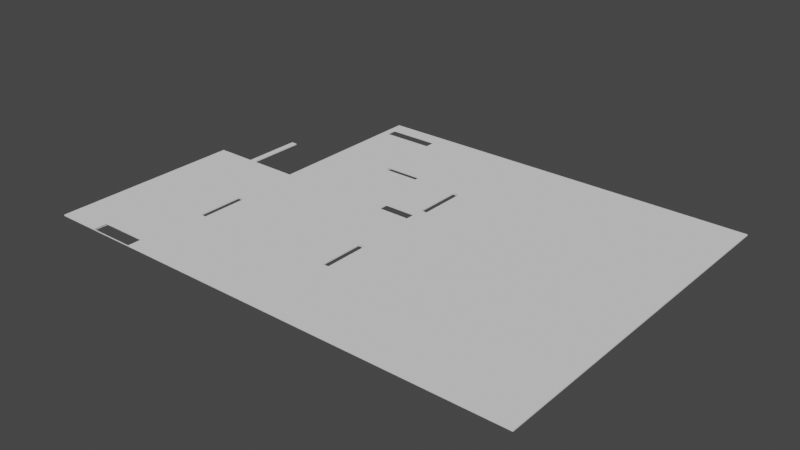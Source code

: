 # Source: FloorWithDims.blend  (saved by Blender 2.90.8; exported with 4.5.12 LTS)
import bpy
from mathutils import Matrix  # noqa: F401  (used for matrix-valued properties, if any)

bpy.ops.wm.read_factory_settings(use_empty=True)
scene = bpy.context.scene
scene.name = 'Scene'

# ---- collections
col_collection = bpy.data.collections.new('Collection'); scene.collection.children.link(col_collection)

# ---- world
world_world = bpy.data.worlds.new('World'); scene.world = world_world
world_world.use_nodes = True; world_world.node_tree.nodes.clear()
_N = world_world.node_tree.nodes; _L = world_world.node_tree.links
n0 = _N.new('ShaderNodeOutputWorld'); n0.name = 'World Output'; n0.location = (300, 300)
n1 = _N.new('ShaderNodeBackground'); n1.name = 'Background'; n1.location = (10, 300)
n1.inputs[0].default_value = (0.05088, 0.05088, 0.05088, 1.0)
_L.new(n1.outputs[0], n0.inputs[0])
n0.is_active_output = True
world_world.color = (0.05088, 0.05088, 0.05088)
world_world.use_sun_shadow = False
world_world.sun_shadow_jitter_overblur = 0.0

# ---- meshes
me_plane = bpy.data.meshes.new('Plane')
me_plane.from_pydata([(0.12, -0.12, 0.0), (0.36, -0.12, 0.0), (0.12, 0.12, 0.0), (0.36, 0.12, 0.0), (-6.23, 2.0, 0.0), (-6.33, 2.0, 0.0), (-6.33, 1.22, 0.0), (-6.23, 1.22, 0.0), (-6.38, 0.12, 0.0), (-6.23, 0.12, 0.0), (-6.38, -0.12, 0.0), (-6.23, -0.12, 0.0), (-6.33, -0.12, 0.0), (-6.33, 0.12, 0.0), (-3.83, 1.28, 0.0), (-3.73, 1.28, 0.0), (-3.73, 1.28, 0.0), (-3.83, 1.28, 0.0), (-3.83, -0.12, 0.0), (-3.83, 0.12, 0.0), (-3.83, 4.3, 0.0), (-3.83, 4.28, 0.0), (-4.38, 3.03, 0.0), (-4.38, 3.13, 0.0), (-4.48, 3.13, 0.0), (-4.48, 3.03, 0.0), (-6.23, 3.13, 0.0), (-7.18, 0.12, 0.0), (-6.33, 3.03, 0.0), (-6.23, 3.03, 0.0), (-3.73, 3.4, 0.0), (-3.73, 3.3, 0.0), (-3.83, 3.3, 0.0), (-3.83, 3.4, 0.0), (-4.38, 3.4, 0.0), (-4.48, 3.4, 0.0), (-3.73, 0.12, 0.0), (-3.73, -0.12, 0.0), (-4.48, 3.3, 0.0), (-4.38, 3.3, 0.0), (-3.73, 3.48, 0.0), (-3.83, 3.48, 0.0), (-3.73, 4.3, 0.0), (-3.83, 4.28, 0.0), (-3.83, 4.3, 0.0), (-3.73, 4.28, 0.0), (-3.73, 4.28, 0.0), (-3.73, 4.3, 0.0), (-3.83, 5.94, 0.0), (0.36, 0.92, 0.0), (0.12, 0.92, 0.0), (-3.73, 5.7, 0.0), (-3.83, 5.7, 0.0), (-3.73, 5.7, 0.0), (0.36, 2.69, 0.0), (0.12, 2.69, 0.0), (0.36, 5.7, 0.0), (0.12, 5.7, 0.0), (0.36, 5.94, 0.0), (0.12, 5.94, 0.0), (-3.73, 5.7, 0.0), (-3.73, 5.94, 0.0), (-3.73, 4.4, 0.0), (-3.83, 4.4, 0.0), (-5.24, 5.94, 0.0), (-5.24, 5.7, 0.0), (-5.34, 5.94, 0.0), (-5.34, 5.7, 0.0), (-5.22, 4.4, 0.0), (-5.22, 4.3, 0.0), (-4.62, 4.3, 0.0), (-4.62, 4.4, 0.0), (-5.24, 5.7, 0.0), (-5.34, 5.7, 0.0), (-5.24, 5.5, 0.0), (-5.34, 5.5, 0.0), (-5.24, 4.3, 0.0), (-5.34, 4.3, 0.0), (-5.34, 5.94, 0.0), (-5.34, 5.7, 0.0), (-6.23, 5.94, 0.0), (-6.23, 5.7, 0.0), (-6.33, 5.94, 0.0), (-6.33, 5.7, 0.0), (-6.23, 3.13, 0.0), (-6.33, 3.13, 0.0), (-3.83, 3.129, 0.0), (-3.73, 3.129, 0.0), (-7.18, 0.12, 0.0), (-7.18, -0.12, 0.0), (-3.83, 3.03, 0.0), (-3.73, 3.03, 0.0), (-3.83, 2.03, 0.0), (-4.379, 3.03, 0.0), (-3.73, 2.03, 0.0), (-7.18, -0.12, 0.0), (-7.18, 0.12, 0.0), (-7.18, -0.12, 0.0), (-7.83, 0.12, 0.0), (-7.83, -0.12, 0.0), (-7.93, 0.12, 0.0), (-7.93, -0.12, 0.0), (-6.38, 3.03, 0.0), (-6.38, 3.13, 0.0), (-7.16, 3.03, 0.0), (-7.16, 3.13, 0.0), (-7.83, 3.03, 0.0), (-7.83, 3.13, 0.0), (-7.26, 3.13, 0.0), (-7.26, 3.03, 0.0), (-7.93, 3.03, 0.0), (-7.93, 3.13, 0.0), (-7.16, 4.13, 0.0), (-7.26, 4.13, 0.0), (-6.23, 5.5, 0.0), (-6.33, 5.5, 0.0), (0.12, 0.12, 0.02), (0.12, -0.12, 0.02), (0.36, -0.12, 0.02), (0.36, 0.12, 0.02), (-6.23, 0.12, 0.02), (-6.23, 1.22, 0.02), (-6.33, 0.12, 0.02), (-6.38, 0.12, 0.02), (-6.33, 1.22, 0.02), (-6.33, -0.12, 0.02), (-6.23, -0.12, 0.02), (-6.38, -0.12, 0.02), (-3.83, -0.12, 0.02), (-3.73, 3.129, 0.02), (-3.83, 3.129, 0.02), (-3.83, 0.12, 0.02), (-3.73, 3.4, 0.02), (-3.73, 3.48, 0.02), (-3.83, 1.28, 0.02), (-3.83, 1.28, 0.02), (-3.83, 3.3, 0.02), (-3.73, 1.28, 0.02), (-3.73, 1.28, 0.02), (-3.83, 3.4, 0.02), (-3.83, 3.48, 0.02), (-3.73, 0.12, 0.02), (-3.73, -0.12, 0.02), (-3.83, 4.28, 0.02), (-3.73, 4.28, 0.02), (-3.73, 4.3, 0.02), (-3.83, 4.3, 0.02), (-4.38, 3.03, 0.02), (-4.48, 3.03, 0.02), (-4.48, 3.13, 0.02), (-4.38, 3.13, 0.02), (-6.23, 3.03, 0.02), (-6.23, 3.13, 0.02), (-7.18, -0.12, 0.02), (-6.23, 3.13, 0.02), (-7.18, 0.12, 0.02), (-6.33, 3.13, 0.02), (-6.33, 3.03, 0.02), (-3.73, 3.3, 0.02), (-4.38, 3.3, 0.02), (-4.38, 3.4, 0.02), (-4.48, 3.4, 0.02), (-4.48, 3.3, 0.02), (-3.73, 4.28, 0.02), (-3.83, 4.28, 0.02), (-3.83, 4.3, 0.02), (-3.73, 4.3, 0.02), (-3.73, 4.4, 0.02), (-3.83, 5.7, 0.02), (-3.73, 5.7, 0.02), (-3.83, 4.4, 0.02), (-3.73, 5.7, 0.02), (-3.73, 5.94, 0.02), (-3.83, 5.94, 0.02), (-3.73, 5.7, 0.02), (0.36, 0.92, 0.02), (0.12, 0.92, 0.02), (0.36, 2.69, 0.02), (0.12, 2.69, 0.02), (0.36, 5.7, 0.02), (0.12, 5.7, 0.02), (0.36, 5.94, 0.02), (0.12, 5.94, 0.02), (-5.24, 5.94, 0.02), (-5.24, 5.7, 0.02), (-5.34, 5.94, 0.02), (-5.34, 5.7, 0.02), (-5.22, 4.3, 0.02), (-4.62, 4.3, 0.02), (-5.22, 4.4, 0.02), (-4.62, 4.4, 0.02), (-5.34, 5.7, 0.02), (-5.24, 5.7, 0.02), (-5.34, 5.5, 0.02), (-5.24, 5.5, 0.02), (-5.34, 4.3, 0.02), (-5.24, 4.3, 0.02), (-5.34, 5.94, 0.02), (-5.34, 5.7, 0.02), (-6.23, 5.94, 0.02), (-6.23, 5.7, 0.02), (-6.33, 5.94, 0.02), (-6.33, 5.7, 0.02), (-6.33, 5.5, 0.02), (-6.23, 5.5, 0.02), (-3.73, 3.03, 0.02), (-3.83, 3.03, 0.02), (-6.23, 2.0, 0.02), (-6.33, 2.0, 0.02), (-4.379, 3.03, 0.02), (-3.73, 2.03, 0.02), (-3.83, 2.03, 0.02), (-7.18, 0.12, 0.02), (-7.18, -0.12, 0.02), (-7.18, 0.12, 0.02), (-7.18, -0.12, 0.02), (-7.83, 0.12, 0.02), (-7.83, -0.12, 0.02), (-7.93, 0.12, 0.02), (-7.93, -0.12, 0.02), (-6.38, 3.13, 0.02), (-6.38, 3.03, 0.02), (-7.16, 3.13, 0.02), (-7.16, 3.03, 0.02), (-7.83, 3.13, 0.02), (-7.93, 3.13, 0.02), (-7.83, 3.03, 0.02), (-7.93, 3.03, 0.02), (-7.26, 3.13, 0.02), (-7.26, 3.03, 0.02), (-7.16, 4.13, 0.02), (-7.26, 4.13, 0.02), (-4.468, 4.227, 0.02), (-5.666, 1.215, 0.02), (-3.017, 1.227, 0.02), (-7.108, 0.7082, 0.02)], [(121, 233), (138, 234), (214, 235)], [(0, 2, 3, 1), (11, 12, 13, 9), (12, 10, 8, 13), (18, 11, 9, 19), (86, 90, 91, 87), (40, 41, 33, 30), (17, 14, 15, 16), (19, 17, 16, 36), (37, 18, 19, 36), (42, 45, 21, 20), (25, 22, 23, 24), (29, 25, 24, 84), (84, 26, 29), (84, 29, 28, 85), (39, 34, 35, 38), (39, 32, 33, 34), (23, 39, 38, 24), (0, 37, 36, 2), (43, 21, 45, 46), (44, 20, 21, 43), (46, 45, 42, 47), (47, 42, 20, 44), (62, 47, 44, 63), (60, 52, 48, 61), (2, 50, 49, 3), (50, 55, 54, 49), (55, 57, 56, 54), (57, 59, 58, 56), (57, 60, 61, 59), (60, 62, 63, 52), (52, 65, 64, 48), (65, 67, 66, 64), (44, 70, 71, 63), (65, 72, 73, 67), (72, 74, 75, 73), (74, 76, 77, 75), (80, 78, 79, 81), (81, 83, 82, 80), (81, 114, 115, 83), (32, 31, 30, 33), (32, 86, 87, 31), (13, 6, 7, 9), (28, 29, 4, 5), (93, 90, 86, 23), (90, 92, 94, 91), (89, 95, 27, 88), (95, 97, 96, 27), (97, 99, 98, 96), (99, 101, 100, 98), (28, 102, 103, 85), (102, 104, 105, 103), (109, 106, 107, 108), (106, 110, 111, 107), (104, 109, 108, 105), (98, 100, 110, 106), (108, 113, 112, 105), (84, 85, 115, 114), (117, 118, 119, 116), (126, 120, 122, 125), (125, 122, 123, 127), (128, 131, 120, 126), (130, 129, 205, 206), (133, 132, 139, 140), (135, 138, 137, 134), (131, 141, 138, 135), (142, 141, 131, 128), (145, 146, 143, 144), (148, 149, 150, 147), (151, 152, 149, 148), (152, 151, 154), (152, 156, 157, 151), (159, 162, 161, 160), (159, 160, 139, 136), (150, 149, 162, 159), (117, 116, 141, 142), (164, 163, 144, 143), (165, 164, 143, 146), (163, 166, 145, 144), (21, 232, 43), (166, 165, 146, 145), (167, 170, 165, 166), (169, 172, 173, 168), (116, 119, 175, 176), (176, 175, 177, 178), (178, 177, 179, 180), (180, 179, 181, 182), (180, 182, 172, 169), (169, 168, 170, 167), (168, 173, 183, 184), (184, 183, 185, 186), (165, 170, 190, 188), (184, 186, 191, 192), (192, 191, 193, 194), (194, 193, 195, 196), (199, 200, 198, 197), (200, 199, 201, 202), (200, 202, 203, 204), (136, 139, 132, 158), (136, 158, 129, 130), (122, 120, 121, 124), (157, 208, 207, 151), (209, 150, 130, 206), (206, 205, 210, 211), (153, 155, 212, 213), (213, 212, 214, 215), (215, 214, 216, 217), (217, 216, 218, 219), (157, 156, 220, 221), (221, 220, 222, 223), (229, 228, 224, 226), (226, 224, 225, 227), (223, 222, 228, 229), (216, 226, 227, 218), (228, 222, 230, 231), (152, 204, 203, 156), (101, 99, 217, 219), (70, 44, 165, 188), (9, 7, 121, 120), (40, 46, 163, 133), (85, 103, 220, 156), (13, 8, 123, 122), (67, 73, 191, 186), (102, 28, 157, 221), (72, 65, 184, 192), (12, 11, 126, 125), (43, 41, 140, 164), (103, 105, 222, 220), (73, 75, 193, 191), (104, 102, 221, 223), (10, 12, 125, 127), (74, 72, 192, 194), (107, 111, 225, 224), (11, 18, 128, 126), (77, 76, 196, 195), (38, 35, 161, 162), (75, 77, 195, 193), (47, 62, 167, 166), (111, 110, 227, 225), (76, 74, 194, 196), (66, 78, 197, 185), (109, 104, 223, 229), (73, 79, 198, 191), (24, 38, 162, 149), (106, 109, 229, 226), (19, 9, 120, 131), (78, 80, 199, 197), (44, 43, 164, 165), (108, 107, 224, 228), (40, 30, 132, 133), (81, 79, 198, 200), (46, 47, 166, 163), (14, 17, 135, 134), (79, 78, 197, 198), (86, 32, 136, 130), (98, 106, 226, 216), (15, 14, 134, 137), (82, 83, 202, 201), (110, 100, 218, 227), (16, 15, 137, 138), (80, 82, 201, 199), (112, 113, 231, 230), (33, 41, 140, 139), (51, 60, 169, 171), (105, 112, 230, 222), (61, 48, 173, 172), (113, 108, 228, 231), (36, 16, 138, 141), (83, 115, 203, 202), (53, 60, 169, 174), (16, 94, 210, 138), (17, 19, 131, 135), (92, 17, 135, 211), (87, 91, 205, 129), (114, 81, 200, 204), (3, 49, 175, 119), (115, 85, 156, 203), (18, 37, 142, 128), (31, 87, 129, 158), (50, 2, 116, 176), (84, 114, 204, 152), (6, 13, 122, 124), (75, 114, 204, 193), (49, 54, 177, 175), (7, 4, 207, 121), (55, 50, 176, 178), (22, 25, 148, 147), (5, 6, 124, 208), (54, 56, 179, 177), (23, 22, 147, 150), (28, 5, 208, 157), (57, 55, 178, 180), (25, 29, 151, 148), (4, 29, 151, 207), (58, 59, 182, 181), (84, 24, 149, 152), (56, 58, 181, 179), (93, 23, 150, 209), (89, 10, 127, 153), (90, 93, 209, 206), (26, 84, 152, 154), (23, 86, 130, 150), (59, 61, 172, 182), (8, 88, 155, 123), (60, 57, 180, 169), (91, 94, 210, 205), (62, 60, 169, 167), (92, 90, 206, 211), (52, 63, 170, 168), (29, 26, 154, 151), (88, 27, 212, 155), (48, 64, 183, 173), (32, 39, 159, 136), (95, 89, 153, 213), (65, 52, 168, 184), (66, 67, 186, 185), (30, 31, 158, 132), (27, 96, 214, 212), (64, 66, 185, 183), (34, 33, 139, 160), (97, 95, 213, 215), (39, 23, 150, 159), (69, 70, 188, 187), (96, 98, 216, 214), (68, 69, 187, 189), (35, 34, 160, 161), (99, 97, 215, 217), (71, 68, 189, 190), (37, 0, 117, 142), (100, 101, 219, 218), (0, 1, 118, 117), (2, 36, 141, 116), (1, 3, 119, 118), (63, 71, 190, 170), (158, 132, 133, 163, 166, 167, 169, 180, 178, 176, 116, 141, 138, 210, 205, 129), (160, 139, 140, 164, 165, 188, 187, 196, 195, 193, 204, 152, 149, 162, 161), (184, 168, 170, 190, 189, 196, 194, 192), (131, 120, 121, 207, 151, 148, 147, 209, 206, 211, 135), (124, 122, 123, 155, 214, 216, 226, 229, 223, 221, 157, 208)])
_uv = me_plane.uv_layers.new(name='UVMap')
_uv.uv.foreach_set('vector', [0.0, 0.0, 0.0, 1.0, 1.0, 1.0, 1.0, 0.0, 0.0, 0.0, 0.0, 0.0, 0.0, 1.0, 0.0, 1.0, 0.0, 0.0, 0.0, 0.0, 0.0, 1.0, 0.0, 1.0, 0.0, 0.0, 0.0, 0.0, 0.0, 1.0, 0.0, 1.0, 0.0, 0.0, 0.0, 0.0, 0.0, 0.0, 0.0, 0.0, 0.0, 0.0, 0.0, 0.0, 0.0, 0.0, 0.0, 0.0, 0.0, 1.0, 0.0, 1.0, 0.0, 1.0, 0.0, 1.0, 0.0, 1.0, 0.0, 1.0, 0.0, 1.0, 0.0, 1.0, 0.0, 0.0, 0.0, 0.0, 0.0, 1.0, 0.0, 1.0, 0.0, 1.0, 0.0, 1.0, 0.0, 1.0, 0.0, 1.0, 0.0, 0.0, 0.0, 0.0, 0.0, 0.0, 0.0, 0.0, 0.0, 0.0, 0.0, 0.0, 0.0, 0.0, 0.0, 0.0, 0.0, 0.0, 0.0, 0.0, 0.0, 0.0, 0.0, 0.0, 0.0, 0.0, 0.0, 0.0, 0.0, 0.0, 0.0, 0.0, 0.0, 0.0, 0.0, 0.0, 0.0, 0.0, 0.0, 0.0, 0.0, 0.0, 0.0, 0.0, 0.0, 0.0, 0.0, 0.0, 0.0, 0.0, 0.0, 0.0, 0.0, 0.0, 0.0, 0.0, 0.0, 0.0, 0.0, 1.0, 0.0, 1.0, 0.0, 0.0, 0.0, 0.0, 0.0, 0.0, 0.0, 0.0, 0.0, 0.0, 0.0, 0.0, 0.0, 0.0, 0.0, 0.0, 0.0, 0.0, 0.0, 0.0, 0.0, 0.0, 0.0, 0.0, 0.0, 1.0, 0.0, 1.0, 0.0, 1.0, 0.0, 1.0, 0.0, 1.0, 0.0, 1.0, 0.0, 1.0, 0.0, 1.0, 0.0, 1.0, 0.0, 1.0, 0.0, 1.0, 0.0, 1.0, 0.0, 1.0, 0.0, 1.0, 1.0, 1.0, 1.0, 1.0, 0.0, 1.0, 0.0, 1.0, 1.0, 1.0, 1.0, 1.0, 0.0, 1.0, 0.0, 1.0, 1.0, 1.0, 1.0, 1.0, 0.0, 1.0, 0.0, 1.0, 1.0, 1.0, 1.0, 1.0, 0.0, 1.0, 0.0, 1.0, 0.0, 1.0, 0.0, 1.0, 0.0, 1.0, 0.0, 1.0, 0.0, 1.0, 0.0, 1.0, 0.0, 1.0, 0.0, 1.0, 0.0, 1.0, 0.0, 1.0, 0.0, 1.0, 0.0, 1.0, 0.0, 1.0, 0.0, 1.0, 0.0, 1.0, 0.0, 1.0, 0.0, 1.0, 0.0, 1.0, 0.0, 1.0, 0.0, 1.0, 0.0, 1.0, 0.0, 1.0, 0.0, 1.0, 0.0, 1.0, 0.0, 1.0, 0.0, 1.0, 0.0, 1.0, 0.0, 1.0, 0.0, 1.0, 0.0, 1.0, 0.0, 0.0, 0.0, 0.0, 0.0, 0.0, 0.0, 0.0, 0.0, 0.0, 0.0, 0.0, 0.0, 0.0, 0.0, 0.0, 0.0, 0.0, 0.0, 0.0, 0.0, 0.0, 0.0, 0.0, 0.0, 0.0, 0.0, 0.0, 0.0, 0.0, 0.0, 0.0, 0.0, 0.0, 0.0, 0.0, 0.0, 0.0, 0.0, 0.0, 0.0, 1.0, 0.0, 1.0, 0.0, 1.0, 0.0, 1.0, 0.0, 0.0, 0.0, 0.0, 0.0, 1.0, 0.0, 1.0, 0.0, 0.0, 0.0, 0.0, 0.0, 0.0, 0.0, 0.0, 0.0, 0.0, 0.0, 0.0, 0.0, 0.0, 0.0, 0.0, 0.0, 0.0, 0.0, 0.0, 0.0, 1.0, 0.0, 1.0, 0.0, 0.0, 0.0, 0.0, 0.0, 1.0, 0.0, 1.0, 0.0, 0.0, 0.0, 0.0, 0.0, 1.0, 0.0, 1.0, 0.0, 0.0, 0.0, 0.0, 0.0, 1.0, 0.0, 1.0, 0.0, 0.0, 0.0, 0.0, 0.0, 0.0, 0.0, 0.0, 0.0, 0.0, 0.0, 0.0, 0.0, 0.0, 0.0, 0.0, 0.0, 0.0, 0.0, 0.0, 0.0, 0.0, 0.0, 0.0, 0.0, 0.0, 0.0, 0.0, 0.0, 0.0, 0.0, 0.0, 0.0, 0.0, 0.0, 0.0, 0.0, 0.0, 0.0, 0.0, 0.0, 1.0, 0.0, 1.0, 0.0, 0.0, 0.0, 0.0, 0.0, 0.0, 0.0, 0.0, 0.0, 0.0, 0.0, 0.0, 0.0, 0.0, 0.0, 0.0, 0.0, 0.0, 0.0, 0.0, 0.0, 0.0, 1.0, 0.0, 1.0, 1.0, 0.0, 1.0, 0.0, 0.0, 0.0, 1.0, 0.0, 1.0, 0.0, 0.0, 0.0, 0.0, 0.0, 1.0, 0.0, 1.0, 0.0, 0.0, 0.0, 0.0, 0.0, 1.0, 0.0, 1.0, 0.0, 0.0, 0.0, 0.0, 0.0, 0.0, 0.0, 0.0, 0.0, 0.0, 0.0, 0.0, 0.0, 0.0, 0.0, 0.0, 0.0, 0.0, 0.0, 1.0, 0.0, 1.0, 0.0, 1.0, 0.0, 1.0, 0.0, 1.0, 0.0, 1.0, 0.0, 1.0, 0.0, 1.0, 0.0, 0.0, 0.0, 1.0, 0.0, 1.0, 0.0, 0.0, 0.0, 1.0, 0.0, 1.0, 0.0, 1.0, 0.0, 1.0, 0.0, 0.0, 0.0, 0.0, 0.0, 0.0, 0.0, 0.0, 0.0, 0.0, 0.0, 0.0, 0.0, 0.0, 0.0, 0.0, 0.0, 0.0, 0.0, 0.0, 0.0, 0.0, 0.0, 0.0, 0.0, 0.0, 0.0, 0.0, 0.0, 0.0, 0.0, 0.0, 0.0, 0.0, 0.0, 0.0, 0.0, 0.0, 0.0, 0.0, 0.0, 0.0, 0.0, 0.0, 0.0, 0.0, 0.0, 0.0, 0.0, 0.0, 0.0, 0.0, 0.0, 0.0, 0.0, 0.0, 0.0, 1.0, 0.0, 1.0, 0.0, 0.0, 0.0, 0.0, 0.0, 0.0, 0.0, 0.0, 0.0, 0.0, 0.0, 0.0, 0.0, 0.0, 0.0, 0.0, 0.0, 0.0, 0.0, 0.0, 0.0, 0.0, 0.0, 0.0, 0.0, 0.0, 0.0, 0.0, 0.0, 0.0, 0.0, 0.0, 0.0, 1.0, 0.0, 1.0, 0.0, 1.0, 0.0, 1.0, 0.0, 1.0, 0.0, 1.0, 0.0, 1.0, 0.0, 1.0, 0.0, 1.0, 0.0, 1.0, 0.0, 1.0, 0.0, 1.0, 0.0, 1.0, 1.0, 1.0, 1.0, 1.0, 0.0, 1.0, 0.0, 1.0, 1.0, 1.0, 1.0, 1.0, 0.0, 1.0, 0.0, 1.0, 1.0, 1.0, 1.0, 1.0, 0.0, 1.0, 0.0, 1.0, 1.0, 1.0, 1.0, 1.0, 0.0, 1.0, 0.0, 1.0, 0.0, 1.0, 0.0, 1.0, 0.0, 1.0, 0.0, 1.0, 0.0, 1.0, 0.0, 1.0, 0.0, 1.0, 0.0, 1.0, 0.0, 1.0, 0.0, 1.0, 0.0, 1.0, 0.0, 1.0, 0.0, 1.0, 0.0, 1.0, 0.0, 1.0, 0.0, 1.0, 0.0, 1.0, 0.0, 1.0, 0.0, 1.0, 0.0, 1.0, 0.0, 1.0, 0.0, 1.0, 0.0, 1.0, 0.0, 1.0, 0.0, 1.0, 0.0, 1.0, 0.0, 1.0, 0.0, 1.0, 0.0, 1.0, 0.0, 1.0, 0.0, 1.0, 0.0, 0.0, 0.0, 0.0, 0.0, 0.0, 0.0, 0.0, 0.0, 0.0, 0.0, 0.0, 0.0, 0.0, 0.0, 0.0, 0.0, 0.0, 0.0, 0.0, 0.0, 0.0, 0.0, 0.0, 0.0, 0.0, 0.0, 0.0, 0.0, 0.0, 0.0, 0.0, 0.0, 0.0, 0.0, 0.0, 0.0, 0.0, 0.0, 0.0, 0.0, 1.0, 0.0, 1.0, 0.0, 1.0, 0.0, 1.0, 0.0, 0.0, 0.0, 1.0, 0.0, 1.0, 0.0, 0.0, 0.0, 0.0, 0.0, 0.0, 0.0, 0.0, 0.0, 0.0, 0.0, 0.0, 0.0, 0.0, 0.0, 0.0, 0.0, 0.0, 0.0, 0.0, 0.0, 1.0, 0.0, 1.0, 0.0, 0.0, 0.0, 0.0, 0.0, 1.0, 0.0, 1.0, 0.0, 0.0, 0.0, 0.0, 0.0, 1.0, 0.0, 1.0, 0.0, 0.0, 0.0, 0.0, 0.0, 1.0, 0.0, 1.0, 0.0, 0.0, 0.0, 0.0, 0.0, 0.0, 0.0, 0.0, 0.0, 0.0, 0.0, 0.0, 0.0, 0.0, 0.0, 0.0, 0.0, 0.0, 0.0, 0.0, 0.0, 0.0, 0.0, 0.0, 0.0, 0.0, 0.0, 0.0, 0.0, 0.0, 0.0, 0.0, 0.0, 0.0, 0.0, 0.0, 0.0, 0.0, 0.0, 0.0, 0.0, 0.0, 0.0, 1.0, 0.0, 0.0, 0.0, 0.0, 0.0, 1.0, 0.0, 0.0, 0.0, 0.0, 0.0, 0.0, 0.0, 0.0, 0.0, 0.0, 0.0, 0.0, 0.0, 0.0, 0.0, 0.0, 0.0, 0.0, 0.0, 0.0, 0.0, 0.0, 0.0, 0.0, 0.0, 1.0, 0.0, 1.0, 0.0, 1.0, 0.0, 1.0, 0.0, 1.0, 0.0, 1.0, 0.0, 1.0, 0.0, 1.0, 0.0, 0.0, 0.0, 0.0, 0.0, 0.0, 0.0, 0.0, 0.0, 0.0, 0.0, 0.0, 0.0, 0.0, 0.0, 0.0, 0.0, 1.0, 0.0, 1.0, 0.0, 1.0, 0.0, 1.0, 0.0, 1.0, 0.0, 1.0, 0.0, 1.0, 0.0, 1.0, 0.0, 0.0, 0.0, 0.0, 0.0, 0.0, 0.0, 0.0, 0.0, 1.0, 0.0, 1.0, 0.0, 1.0, 0.0, 1.0, 0.0, 0.0, 0.0, 0.0, 0.0, 0.0, 0.0, 0.0, 0.0, 0.0, 0.0, 0.0, 0.0, 0.0, 0.0, 0.0, 0.0, 0.0, 0.0, 0.0, 0.0, 0.0, 0.0, 0.0, 0.0, 1.0, 0.0, 1.0, 0.0, 1.0, 0.0, 1.0, 0.0, 0.0, 0.0, 0.0, 0.0, 0.0, 0.0, 0.0, 0.0, 0.0, 0.0, 0.0, 0.0, 0.0, 0.0, 0.0, 0.0, 1.0, 0.0, 1.0, 0.0, 1.0, 0.0, 1.0, 0.0, 0.0, 0.0, 0.0, 0.0, 0.0, 0.0, 0.0, 0.0, 0.0, 0.0, 0.0, 0.0, 0.0, 0.0, 0.0, 0.0, 1.0, 0.0, 1.0, 0.0, 1.0, 0.0, 1.0, 0.0, 0.0, 0.0, 0.0, 0.0, 0.0, 0.0, 0.0, 0.0, 1.0, 0.0, 1.0, 0.0, 1.0, 0.0, 1.0, 0.0, 1.0, 0.0, 1.0, 0.0, 1.0, 0.0, 1.0, 0.0, 0.0, 0.0, 0.0, 0.0, 0.0, 0.0, 0.0, 0.0, 1.0, 0.0, 1.0, 0.0, 1.0, 0.0, 1.0, 0.0, 0.0, 0.0, 0.0, 0.0, 0.0, 0.0, 0.0, 0.0, 0.0, 0.0, 0.0, 0.0, 0.0, 0.0, 0.0, 0.0, 0.0, 0.0, 0.0, 0.0, 0.0, 0.0, 0.0, 0.0, 0.0, 0.0, 0.0, 0.0, 0.0, 0.0, 0.0, 0.0, 0.0, 0.0, 0.0, 0.0, 0.0, 0.0, 0.0, 0.0, 1.0, 0.0, 1.0, 0.0, 1.0, 0.0, 1.0, 0.0, 0.0, 0.0, 0.0, 0.0, 0.0, 0.0, 0.0, 0.0, 0.0, 0.0, 0.0, 0.0, 0.0, 0.0, 0.0, 0.0, 0.0, 0.0, 0.0, 0.0, 0.0, 0.0, 0.0, 0.0, 0.0, 0.0, 0.0, 0.0, 0.0, 0.0, 0.0, 0.0, 0.0, 0.0, 0.0, 0.0, 0.0, 0.0, 0.0, 0.0, 0.0, 0.0, 0.0, 0.0, 0.0, 0.0, 0.0, 0.0, 1.0, 0.0, 1.0, 0.0, 1.0, 0.0, 1.0, 0.0, 0.0, 0.0, 0.0, 0.0, 0.0, 0.0, 0.0, 0.0, 0.0, 0.0, 0.0, 0.0, 0.0, 0.0, 0.0, 0.0, 1.0, 0.0, 0.0, 0.0, 0.0, 0.0, 1.0, 0.0, 1.0, 0.0, 1.0, 0.0, 1.0, 0.0, 1.0, 0.0, 0.0, 0.0, 0.0, 0.0, 0.0, 0.0, 0.0, 0.0, 0.0, 0.0, 1.0, 0.0, 1.0, 0.0, 0.0, 0.0, 1.0, 0.0, 1.0, 0.0, 1.0, 0.0, 1.0, 0.0, 0.0, 0.0, 0.0, 0.0, 0.0, 0.0, 0.0, 0.0, 0.0, 0.0, 0.0, 0.0, 0.0, 0.0, 0.0, 0.0, 0.0, 0.0, 0.0, 0.0, 0.0, 0.0, 0.0, 0.0, 0.0, 0.0, 0.0, 0.0, 0.0, 0.0, 0.0, 0.0, 0.0, 0.0, 0.0, 0.0, 0.0, 0.0, 0.0, 0.0, 1.0, 0.0, 1.0, 0.0, 1.0, 0.0, 1.0, 0.0, 0.0, 0.0, 0.0, 0.0, 0.0, 0.0, 0.0, 0.0, 1.0, 0.0, 1.0, 0.0, 1.0, 0.0, 1.0, 0.0, 0.0, 0.0, 0.0, 0.0, 0.0, 0.0, 0.0, 0.0, 0.0, 0.0, 0.0, 0.0, 0.0, 0.0, 0.0, 0.0, 1.0, 0.0, 0.0, 0.0, 0.0, 0.0, 1.0, 0.0, 1.0, 0.0, 1.0, 0.0, 1.0, 0.0, 1.0, 0.0, 0.0, 0.0, 1.0, 0.0, 1.0, 0.0, 0.0, 0.0, 0.0, 0.0, 0.0, 0.0, 0.0, 0.0, 0.0, 0.0, 0.0, 0.0, 0.0, 0.0, 0.0, 0.0, 0.0, 1.0, 1.0, 1.0, 1.0, 1.0, 1.0, 1.0, 1.0, 0.0, 0.0, 0.0, 0.0, 0.0, 0.0, 0.0, 0.0, 0.0, 0.0, 0.0, 0.0, 0.0, 0.0, 0.0, 0.0, 0.0, 0.0, 0.0, 0.0, 0.0, 0.0, 0.0, 0.0, 0.0, 1.0, 0.0, 1.0, 0.0, 1.0, 0.0, 1.0, 0.0, 0.0, 0.0, 0.0, 0.0, 0.0, 0.0, 0.0, 0.0, 1.0, 0.0, 1.0, 0.0, 1.0, 0.0, 1.0, 0.0, 0.0, 0.0, 0.0, 0.0, 0.0, 0.0, 0.0, 1.0, 1.0, 1.0, 1.0, 1.0, 1.0, 1.0, 1.0, 0.0, 1.0, 0.0, 1.0, 0.0, 1.0, 0.0, 1.0, 0.0, 1.0, 0.0, 1.0, 0.0, 1.0, 0.0, 1.0, 0.0, 0.0, 0.0, 0.0, 0.0, 0.0, 0.0, 0.0, 0.0, 1.0, 0.0, 1.0, 0.0, 1.0, 0.0, 1.0, 1.0, 1.0, 1.0, 1.0, 1.0, 1.0, 1.0, 1.0, 0.0, 0.0, 0.0, 0.0, 0.0, 0.0, 0.0, 0.0, 0.0, 0.0, 0.0, 1.0, 0.0, 1.0, 0.0, 0.0, 0.0, 1.0, 0.0, 1.0, 0.0, 1.0, 0.0, 1.0, 0.0, 0.0, 0.0, 0.0, 0.0, 0.0, 0.0, 0.0, 0.0, 1.0, 0.0, 0.0, 0.0, 0.0, 0.0, 1.0, 1.0, 1.0, 0.0, 1.0, 0.0, 1.0, 1.0, 1.0, 0.0, 0.0, 0.0, 0.0, 0.0, 0.0, 0.0, 0.0, 1.0, 1.0, 1.0, 1.0, 1.0, 1.0, 1.0, 1.0, 0.0, 0.0, 0.0, 0.0, 0.0, 0.0, 0.0, 0.0, 0.0, 0.0, 0.0, 0.0, 0.0, 0.0, 0.0, 0.0, 0.0, 0.0, 0.0, 0.0, 0.0, 0.0, 0.0, 0.0, 0.0, 0.0, 0.0, 0.0, 0.0, 0.0, 0.0, 0.0, 0.0, 0.0, 0.0, 0.0, 0.0, 0.0, 0.0, 0.0, 0.0, 1.0, 0.0, 1.0, 0.0, 1.0, 0.0, 1.0, 0.0, 1.0, 0.0, 1.0, 0.0, 1.0, 0.0, 1.0, 0.0, 1.0, 0.0, 1.0, 0.0, 1.0, 0.0, 1.0, 0.0, 0.0, 0.0, 0.0, 0.0, 0.0, 0.0, 0.0, 0.0, 1.0, 0.0, 1.0, 0.0, 1.0, 0.0, 1.0, 0.0, 0.0, 0.0, 0.0, 0.0, 0.0, 0.0, 0.0, 0.0, 1.0, 0.0, 1.0, 0.0, 1.0, 0.0, 1.0, 0.0, 0.0, 0.0, 0.0, 0.0, 0.0, 0.0, 0.0, 0.0, 1.0, 0.0, 1.0, 0.0, 1.0, 0.0, 1.0, 0.0, 1.0, 0.0, 1.0, 0.0, 1.0, 0.0, 1.0, 0.0, 0.0, 0.0, 0.0, 0.0, 0.0, 0.0, 0.0, 0.0, 0.0, 0.0, 0.0, 0.0, 0.0, 0.0, 0.0, 0.0, 1.0, 0.0, 1.0, 0.0, 1.0, 0.0, 1.0, 0.0, 1.0, 0.0, 1.0, 0.0, 1.0, 0.0, 1.0, 0.0, 0.0, 0.0, 0.0, 0.0, 0.0, 0.0, 0.0, 0.0, 1.0, 0.0, 1.0, 0.0, 1.0, 0.0, 1.0, 0.0, 1.0, 0.0, 1.0, 0.0, 1.0, 0.0, 1.0, 0.0, 0.0, 0.0, 0.0, 0.0, 0.0, 0.0, 0.0, 0.0, 0.0, 0.0, 0.0, 0.0, 0.0, 0.0, 0.0, 0.0, 0.0, 0.0, 0.0, 0.0, 0.0, 0.0, 0.0, 0.0, 1.0, 0.0, 1.0, 0.0, 1.0, 0.0, 1.0, 0.0, 1.0, 0.0, 1.0, 0.0, 1.0, 0.0, 1.0, 0.0, 1.0, 0.0, 1.0, 0.0, 1.0, 0.0, 1.0, 0.0, 0.0, 0.0, 0.0, 0.0, 0.0, 0.0, 0.0, 0.0, 0.0, 0.0, 0.0, 0.0, 0.0, 0.0, 0.0, 0.0, 1.0, 0.0, 1.0, 0.0, 1.0, 0.0, 1.0, 0.0, 0.0, 0.0, 0.0, 0.0, 0.0, 0.0, 0.0, 0.0, 1.0, 0.0, 0.0, 0.0, 0.0, 0.0, 1.0, 0.0, 0.0, 1.0, 0.0, 1.0, 0.0, 0.0, 0.0, 0.0, 1.0, 0.0, 1.0, 0.0, 1.0, 0.0, 1.0, 1.0, 0.0, 1.0, 1.0, 1.0, 1.0, 1.0, 0.0, 0.0, 1.0, 0.0, 1.0, 0.0, 1.0, 0.0, 1.0, 0.0, 0.0, 0.0, 0.0, 0.0, 0.0, 0.0, 0.0, 0.0, 0.0, 0.0, 0.0, 0.0, 0.0, 0.0, 0.0, 0.0, 0.0, 0.0, 0.0, 0.0, 0.0, 0.0, 0.0, 0.0, 0.0, 0.0, 0.0, 0.0, 0.0, 0.0, 0.0, 0.0, 0.0, 0.0, 0.0, 0.0, 0.0, 0.0, 0.0, 0.0, 0.0, 0.0, 0.0, 0.0, 0.0, 0.0, 0.0, 0.0, 0.0, 0.0, 0.0, 0.0, 0.0, 0.0, 0.0, 0.0, 0.0, 0.0, 0.0, 0.0, 0.0, 0.0, 0.0, 0.0, 0.0, 0.0, 0.0, 0.0, 0.0, 0.0, 0.0, 0.0, 0.0, 0.0, 0.0, 0.0, 0.0, 0.0, 0.0, 0.0, 0.0, 0.0, 0.0, 0.0, 0.0, 0.0, 0.0, 0.0, 0.0, 0.0, 0.0, 0.0, 0.0, 0.0, 0.0, 0.0, 0.0, 0.0, 0.0, 0.0, 0.0, 0.0, 0.0, 0.0, 0.0, 0.0, 0.0, 0.0, 0.0, 0.0, 0.0, 0.0, 0.0, 0.0, 0.0, 0.0, 0.0, 0.0, 0.0, 0.0, 0.0, 0.0, 0.0])
me_plane.use_remesh_fix_poles = True
me_plane.use_remesh_preserve_attributes = False
me_plane.use_mirror_vertex_groups = False
me_plane.update()

# ---- objects
ob_plane = bpy.data.objects.new('Plane', me_plane)

# ---- transforms, parenting, visibility, modifiers, constraints
ob_plane.location = (-0.12, 0.12, 0.0)
ob_plane.lineart.crease_threshold = 0.0

# ---- collection membership
col_collection.objects.link(ob_plane)

# ---- scene / render settings (as saved in the file)
scene.frame_start = 1; scene.frame_end = 250; scene.frame_set(1)
scene.render.engine = 'BLENDER_EEVEE_NEXT'
scene.cycles.use_denoising = False
scene.cycles.samples = 128
scene.cycles.sampling_pattern = 'TABULATED_SOBOL'
scene.cycles.use_adaptive_sampling = False
scene.cycles.use_light_tree = False
scene.view_settings.view_transform = 'Filmic'
bpy.context.view_layer.update()

# ---- added for rendering (the .blend has no active camera and no usable light): camera, sun
cam_auto = bpy.data.cameras.new('AutoCamera')
cam_auto.lens = 50.0
cam_auto.sensor_width = 36.0
cam_auto.clip_end = 1000.0
ob_auto_camera = bpy.data.objects.new('AutoCamera', cam_auto)
scene.collection.objects.link(ob_auto_camera)
ob_auto_camera.location = (5.59594, -8.37113, 7.61075)
ob_auto_camera.rotation_euler = (1.09748, -7.21219e-08, 0.694738)
scene.camera = ob_auto_camera
light_auto_sun = bpy.data.lights.new('AutoSun', 'SUN')
light_auto_sun.energy = 3.0
light_auto_sun.angle = 0.0523599
ob_auto_sun = bpy.data.objects.new('AutoSun', light_auto_sun)
scene.collection.objects.link(ob_auto_sun)
ob_auto_sun.rotation_euler = (0.872665, 0.174533, 0.523599)
bpy.context.view_layer.update()
